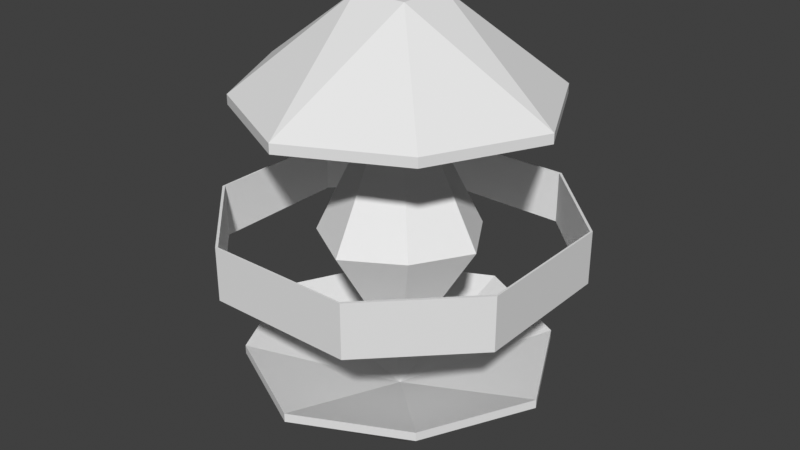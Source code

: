 # Source: heat_core.blend  (saved by Blender 3.0.42; exported with 4.5.12 LTS)
import bpy
from mathutils import Matrix  # noqa: F401  (used for matrix-valued properties, if any)

bpy.ops.wm.read_factory_settings(use_empty=True)
scene = bpy.context.scene
scene.name = 'Scene'

# ---- collections
col_collection = bpy.data.collections.new('Collection'); scene.collection.children.link(col_collection)

# ---- world
world_world = bpy.data.worlds.new('World'); scene.world = world_world
world_world.use_nodes = True; world_world.node_tree.nodes.clear()
_N = world_world.node_tree.nodes; _L = world_world.node_tree.links
n0 = _N.new('ShaderNodeOutputWorld'); n0.name = 'World Output'; n0.location = (300, 300)
n1 = _N.new('ShaderNodeBackground'); n1.name = 'Background'; n1.location = (10, 300)
n1.inputs[0].default_value = (0.05088, 0.05088, 0.05088, 1.0)
_L.new(n1.outputs[0], n0.inputs[0])
n0.is_active_output = True
world_world.color = (0.05088, 0.05088, 0.05088)
world_world.use_sun_shadow = False
world_world.sun_shadow_jitter_overblur = 0.0

# ---- meshes
me_plane_004 = bpy.data.meshes.new('Plane.004')
me_plane_004.from_pydata([(-0.5, -0.5, 0.0), (0.0, -0.8, 0.0), (0.0, 0.8, 0.0), (0.5, 0.5, 0.0), (-0.5, 0.5, 0.0), (-0.8, 0.0, 0.0), (0.5, -0.5, 0.0), (0.8, 0.0, 0.0), (0.0, 0.0, 1.452), (0.0, 0.0, -1.29), (-1.551e-07, -1.452, -1.213), (-0.9677, -0.9677, -1.213), (0.9677, -0.9677, -1.213), (0.9677, 0.9677, -1.213), (-1.551e-07, 1.452, -1.213), (-1.452, 0.0, -1.213), (0.2419, -0.2419, -2.019), (-0.2419, -0.2419, -2.019), (0.2419, 0.2419, -2.019), (-0.2419, 0.2419, -2.019), (-1.269e-07, -1.452, -1.132), (-0.9677, -0.9677, -1.132), (0.9677, -0.9677, -1.132), (0.9677, 0.9677, -1.132), (-1.269e-07, 1.452, -1.132), (-1.452, 0.0, -1.132), (-0.9677, 0.9677, -1.213), (1.452, 0.0, -1.213), (1.452, 0.0, -1.132), (-0.9677, 0.9677, -1.132), (-1.128e-07, 0.0, -1.61), (2.842e-14, -1.452, 1.218), (0.9677, -0.9677, 1.218), (-0.9677, -0.9677, 1.218), (-0.9677, 0.9677, 1.218), (2.842e-14, 1.452, 1.218), (1.452, 0.0, 1.218), (-0.2419, -0.2419, 2.016), (0.2419, -0.2419, 2.016), (-0.2419, 0.2419, 2.016), (0.2419, 0.2419, 2.016), (0.0, -1.452, 1.132), (0.9677, -0.9677, 1.132), (-0.9677, -0.9677, 1.132), (-0.9677, 0.9677, 1.132), (0.0, 1.452, 1.132), (1.452, 0.0, 1.132), (0.9677, 0.9677, 1.218), (-1.452, 0.0, 1.218), (-1.452, 0.0, 1.132), (0.9677, 0.9677, 1.132), (0.0, 0.0, 1.697), (0.6452, 1.452, -0.3226), (0.6452, 1.452, 0.1613), (-1.452, 0.6452, -0.3226), (-1.452, 0.6452, 0.1613), (-1.452, -0.6452, -0.3226), (-1.452, -0.6452, 0.1613), (-0.6452, -1.452, -0.3226), (-0.6452, -1.452, 0.1613), (0.6452, -1.452, -0.3226), (0.6452, -1.452, 0.1613), (1.452, -0.6452, -0.3226), (1.452, -0.6452, 0.1613), (1.452, 0.6452, -0.3226), (1.452, 0.6452, 0.1613), (-0.6452, 1.452, 0.1613), (-0.6452, 1.452, -0.3226), (-1.468, 0.6613, -0.3226), (-1.468, 0.6613, 0.1613), (-0.6613, 1.468, 0.1613), (-0.6613, 1.468, -0.3226), (-1.468, -0.6613, -0.3226), (-1.468, -0.6613, 0.1613), (-0.6613, -1.468, -0.3226), (-0.6613, -1.468, 0.1613), (0.6613, -1.468, -0.3226), (0.6613, -1.468, 0.1613), (1.468, -0.6613, -0.3226), (1.468, -0.6613, 0.1613), (0.6613, 1.468, 0.1613), (0.6613, 1.468, -0.3226), (1.468, 0.6613, -0.3226), (1.468, 0.6613, 0.1613)], [], [(2, 3, 8), (4, 2, 8), (5, 4, 8), (5, 8, 0), (1, 0, 8), (7, 6, 8), (6, 1, 8), (7, 8, 3), (9, 6, 7), (9, 1, 6), (3, 9, 7), (2, 9, 3), (9, 2, 4), (9, 4, 5), (0, 9, 5), (9, 0, 1), (16, 12, 27), (11, 21, 20), (18, 16, 27), (13, 23, 24), (12, 10, 20), (11, 15, 25), (17, 19, 18), (16, 10, 17), (18, 27, 13), (18, 19, 14), (15, 11, 17), (11, 10, 17), (10, 12, 16), (13, 14, 18), (19, 26, 14), (19, 15, 26), (19, 15, 17), (28, 27, 12), (25, 15, 26), (24, 29, 26), (28, 23, 13), (28, 30, 23), (28, 22, 30), (20, 30, 22), (21, 30, 20), (25, 30, 21), (29, 30, 25), (29, 24, 30), (23, 30, 24), (21, 11, 25), (29, 25, 26), (14, 24, 26), (14, 13, 24), (27, 28, 13), (22, 28, 12), (22, 12, 20), (10, 11, 20), (16, 17, 18), (37, 33, 48), (32, 42, 41), (39, 37, 48), (34, 44, 45), (33, 31, 41), (32, 36, 46), (40, 39, 37), (37, 31, 38), (39, 48, 34), (39, 40, 35), (36, 32, 38), (32, 31, 38), (31, 33, 37), (34, 35, 39), (40, 47, 35), (40, 36, 47), (40, 36, 38), (49, 48, 33), (46, 36, 47), (45, 50, 47), (49, 44, 34), (49, 51, 44), (49, 43, 51), (41, 51, 43), (42, 51, 41), (46, 51, 42), (50, 51, 46), (50, 45, 51), (44, 51, 45), (43, 49, 33), (48, 49, 34), (35, 34, 45), (35, 45, 47), (50, 46, 47), (42, 32, 46), (31, 32, 41), (43, 33, 41), (38, 40, 37), (71, 68, 70), (57, 73, 75), (82, 78, 64), (68, 69, 70), (55, 66, 70), (67, 54, 68), (53, 66, 67), (73, 57, 69), (73, 72, 74), (56, 58, 74), (81, 71, 80), (59, 75, 77), (59, 57, 75), (77, 76, 78), (60, 62, 78), (63, 61, 77), (83, 82, 81), (53, 65, 83), (64, 52, 81), (59, 61, 60), (72, 69, 68), (82, 83, 79), (80, 83, 81), (62, 63, 64), (65, 53, 52), (75, 73, 74), (67, 71, 52), (75, 74, 76), (61, 59, 77), (79, 63, 77), (77, 75, 76), (70, 80, 71), (79, 77, 78), (78, 82, 79), (64, 78, 62), (59, 60, 58), (60, 61, 62), (65, 79, 83), (63, 79, 65), (52, 53, 67), (64, 65, 52), (61, 63, 62), (63, 65, 64), (66, 53, 70), (80, 70, 53), (55, 69, 57), (72, 73, 69), (52, 71, 81), (80, 53, 83), (69, 55, 70), (60, 74, 58), (74, 60, 76), (76, 60, 78), (82, 64, 81), (71, 67, 68), (68, 56, 72), (54, 56, 68), (72, 56, 74), (56, 55, 57), (56, 54, 55), (59, 58, 57), (56, 57, 58), (55, 54, 66), (54, 67, 66)])
_uv = me_plane_004.uv_layers.new(name='UVMap')
_uv.uv.foreach_set('vector', [0.0, 1.0, 1.0, 1.0, 0.0, 0.0, 0.0, 0.0, 0.0, 1.0, 0.0, 0.0, 0.0, 0.0, 0.0, 0.0, 0.0, 0.0, 0.0, 0.0, 0.0, 0.0, 0.0, 0.0, 1.0, 0.0, 0.0, 0.0, 0.0, 0.0, 0.0, 0.0, 0.0, 0.0, 0.0, 0.0, 0.0, 0.0, 1.0, 0.0, 0.0, 0.0, 0.0, 0.0, 0.0, 0.0, 1.0, 1.0, 0.0, 0.0, 0.0, 0.0, 0.0, 0.0, 0.0, 0.0, 0.0, 0.0, 0.0, 0.0, 1.0, 1.0, 0.0, 0.0, 0.0, 0.0, 0.0, 1.0, 0.0, 0.0, 1.0, 1.0, 0.0, 0.0, 0.0, 1.0, 0.0, 0.0, 0.0, 0.0, 0.0, 0.0, 0.0, 0.0, 0.0, 0.0, 0.0, 0.0, 0.0, 0.0, 0.0, 0.0, 0.0, 0.0, 0.0, 0.0, 0.0, 0.0, 0.0, 0.0, 0.0, 0.0, 0.0, 0.0, 0.0, 0.0, 0.0, 0.0, 0.0, 0.0, 0.0, 0.0, 0.0, 0.0, 0.0, 0.0, 0.0, 0.0, 0.0, 0.0, 0.0, 0.0, 0.0, 0.0, 0.0, 0.0, 0.0, 0.0, 0.0, 0.0, 0.0, 0.0, 0.0, 0.0, 0.0, 0.0, 0.0, 0.0, 0.0, 0.0, 0.0, 0.0, 0.0, 0.0, 0.0, 0.0, 0.0, 0.0, 0.0, 0.0, 0.0, 0.0, 0.0, 0.0, 0.0, 0.0, 0.0, 0.0, 0.0, 0.0, 0.0, 0.0, 0.0, 0.0, 0.0, 0.0, 0.0, 0.0, 0.0, 0.0, 0.0, 0.0, 0.0, 0.0, 0.0, 0.0, 0.0, 0.0, 0.0, 0.0, 0.0, 0.0, 0.0, 0.0, 0.0, 0.0, 0.0, 0.0, 0.0, 0.0, 0.0, 0.0, 0.0, 0.0, 0.0, 0.0, 0.0, 0.0, 0.0, 0.0, 0.0, 0.0, 0.0, 0.0, 0.0, 0.0, 0.0, 0.0, 0.0, 0.0, 0.0, 0.0, 0.0, 0.0, 0.0, 0.0, 0.0, 0.0, 0.0, 0.0, 0.0, 0.0, 0.0, 0.0, 0.0, 0.0, 0.0, 0.0, 0.0, 0.0, 0.0, 0.0, 0.0, 0.0, 0.0, 0.0, 0.0, 0.0, 0.0, 0.0, 0.0, 0.0, 0.0, 0.0, 0.0, 0.0, 0.0, 0.0, 0.0, 0.0, 0.0, 0.0, 0.0, 0.0, 0.0, 0.0, 0.0, 0.0, 0.0, 0.0, 0.0, 0.0, 0.0, 0.0, 0.0, 0.0, 0.0, 0.0, 0.0, 0.0, 0.0, 0.0, 0.0, 0.0, 0.0, 0.0, 0.0, 0.0, 0.0, 0.0, 0.0, 0.0, 0.0, 0.0, 0.0, 0.0, 0.0, 0.0, 0.0, 0.0, 0.0, 0.0, 0.0, 0.0, 0.0, 0.0, 0.0, 0.0, 0.0, 0.0, 0.0, 0.0, 0.0, 0.0, 0.0, 0.0, 0.0, 0.0, 0.0, 0.0, 0.0, 0.0, 0.0, 0.0, 0.0, 0.0, 0.0, 0.0, 0.0, 0.0, 0.0, 0.0, 0.0, 0.0, 0.0, 0.0, 0.0, 0.0, 0.0, 0.0, 0.0, 0.0, 0.0, 0.0, 0.0, 0.0, 0.0, 0.0, 0.0, 0.0, 0.0, 0.0, 0.0, 0.0, 0.0, 0.0, 0.0, 0.0, 0.0, 0.0, 0.0, 0.0, 0.0, 0.0, 0.0, 0.0, 0.0, 0.0, 0.0, 0.0, 0.0, 0.0, 0.0, 0.0, 0.0, 0.0, 0.0, 0.0, 0.0, 0.0, 0.0, 0.0, 0.0, 0.0, 0.0, 0.0, 0.0, 0.0, 0.0, 0.0, 0.0, 0.0, 0.0, 0.0, 0.0, 0.0, 0.0, 0.0, 0.0, 0.0, 0.0, 0.0, 0.0, 0.0, 0.0, 0.0, 0.0, 0.0, 0.0, 0.0, 0.0, 0.0, 0.0, 0.0, 0.0, 0.0, 0.0, 0.0, 0.0, 0.0, 0.0, 0.0, 0.0, 0.0, 0.0, 0.0, 0.0, 0.0, 0.0, 0.0, 0.0, 0.0, 0.0, 0.0, 0.0, 0.0, 0.0, 0.0, 0.0, 0.0, 0.0, 0.0, 0.0, 0.0, 0.0, 0.0, 0.0, 0.0, 0.0, 0.0, 0.0, 0.0, 0.0, 0.0, 0.0, 0.0, 0.0, 0.0, 0.0, 0.0, 0.0, 0.0, 0.0, 0.0, 0.0, 0.0, 0.0, 0.0, 0.0, 0.0, 0.0, 0.0, 0.0, 0.0, 0.0, 0.0, 0.0, 0.0, 0.0, 0.0, 0.0, 0.0, 0.0, 0.0, 0.0, 0.0, 0.0, 0.0, 0.0, 0.0, 0.0, 0.0, 0.0, 0.0, 0.0, 0.0, 0.0, 0.0, 0.0, 0.0, 0.0, 0.0, 0.0, 0.0, 0.0, 0.0, 0.0, 0.0, 0.0, 0.0, 0.0, 0.0, 0.0, 0.0, 0.0, 0.0, 0.0, 0.0, 0.0, 0.0, 0.0, 0.0, 0.0, 0.0, 0.0, 0.0, 0.0, 0.0, 0.0, 0.0, 0.0, 0.0, 0.0, 0.0, 0.0, 0.0, 0.0, 0.0, 0.0, 0.0, 0.0, 0.0, 0.0, 0.0, 0.0, 0.0, 0.0, 0.0, 0.0, 0.0, 0.0, 0.0, 0.0, 0.0, 0.0, 0.0, 0.0, 0.0, 0.0, 0.0, 0.0, 0.0, 0.0, 0.0, 0.0, 0.0, 0.0, 0.0, 0.0, 0.0, 0.0, 0.0, 0.0, 0.0, 0.0, 0.0, 0.0, 0.0, 0.0, 0.0, 0.0, 0.0, 0.0, 0.0, 0.0, 0.0, 0.0, 0.0, 0.0, 0.0, 0.0, 0.0, 0.0, 0.0, 0.0, 0.0, 0.0, 0.0, 0.0, 0.0, 0.0, 0.0, 0.0, 0.0, 0.0, 0.0, 0.0, 0.0, 0.0, 0.0, 0.0, 0.0, 0.0, 0.0, 0.0, 0.0, 0.0, 0.0, 0.0, 0.0, 0.0, 0.0, 0.0, 0.0, 0.0, 0.0, 0.0, 0.0, 0.0, 0.0, 0.0, 0.0, 0.0, 0.0, 0.0, 0.0, 0.0, 0.0, 0.0, 0.0, 0.0, 0.0, 0.0, 0.0, 0.0, 0.0, 0.0, 0.0, 0.0, 0.0, 0.0, 0.0, 0.0, 0.0, 0.0, 0.0, 0.0, 0.0, 0.0, 0.0, 0.0, 0.0, 0.0, 0.0, 0.0, 0.0, 0.0, 0.0, 0.0, 0.0, 0.0, 0.0, 0.0, 0.0, 0.0, 0.0, 0.0, 0.0, 0.0, 0.0, 0.0, 0.0, 0.0, 0.0, 0.0, 0.0, 0.0, 0.0, 0.0, 0.0, 0.0, 0.0, 0.0, 0.0, 0.0, 0.0, 0.0, 0.0, 0.0, 0.0, 0.0, 0.0, 0.0, 0.0, 0.0, 0.0, 0.0, 0.0, 0.0, 0.0, 0.0, 0.0, 0.0, 0.0, 0.0, 0.0, 0.0, 0.0, 0.0, 0.0, 0.0, 0.0, 0.0, 0.0, 0.0, 0.0, 0.0, 0.0, 0.0, 0.0, 0.0, 0.0, 0.0, 0.0, 0.0, 0.0, 0.0, 0.0, 0.0, 0.0, 0.0, 0.0, 0.0, 0.0, 0.0, 0.0, 0.0, 0.0, 0.0, 0.0, 0.0, 0.0, 0.0, 0.0, 0.0, 0.0, 0.0, 0.0, 0.0, 0.0, 0.0, 0.0, 0.0, 0.0, 0.0, 0.0, 0.0, 0.0, 0.0, 0.0, 0.0, 0.0, 0.0, 0.0, 0.0, 0.0, 0.0, 0.0, 0.0, 0.0, 0.0, 0.0, 0.0, 0.0, 0.0, 0.0, 0.0, 0.0, 0.0, 0.0, 0.0, 0.0, 0.0, 0.0, 0.0, 0.0, 0.0, 0.0, 0.0, 0.0, 0.0, 0.0, 0.0, 0.0, 0.0, 0.0, 0.0, 0.0, 0.0, 0.0, 0.0, 0.0, 0.0, 0.0, 0.0, 0.0, 0.0, 0.0, 0.0, 0.0, 0.0, 0.0, 0.0, 0.0, 0.0, 0.0, 0.0, 0.0, 0.0, 0.0, 0.0, 0.0, 0.0, 0.0, 0.0, 0.0, 0.0, 0.0, 0.0, 0.0, 0.0, 0.0, 0.0, 0.0, 0.0, 0.0, 0.0, 0.0, 0.0, 0.0, 0.0, 0.0, 0.0, 0.0, 0.0, 0.0, 0.0, 0.0, 0.0, 0.0, 0.0, 0.0, 0.0, 0.0, 0.0, 0.0, 0.0, 0.0, 0.0, 0.0, 0.0, 0.0, 0.0, 0.0, 0.0, 0.0, 0.0, 0.0, 0.0, 0.0, 0.0, 0.0, 0.0, 0.0, 0.0, 0.0, 0.0, 0.0, 0.0, 0.0, 0.0, 0.0, 0.0, 0.0, 0.0, 0.0, 0.0, 0.0, 0.0, 0.0, 0.0, 0.0, 0.0, 0.0, 0.0, 0.0, 0.0, 0.0, 0.0, 0.0, 0.0, 0.0, 0.0, 0.0, 0.0, 0.0, 0.0, 0.0, 0.0, 0.0, 0.0, 0.0, 0.0, 0.0, 0.0, 0.0, 0.0, 0.0, 0.0, 0.0, 0.0, 0.0, 0.0, 0.0, 0.0, 0.0, 0.0, 0.0, 0.0, 0.0, 0.0, 0.0, 0.0, 0.0, 0.0, 0.0])
me_plane_004.use_remesh_fix_poles = True
me_plane_004.use_remesh_preserve_attributes = False
me_plane_004.update()

# ---- objects
ob_crystal = bpy.data.objects.new('crystal', me_plane_004)

# ---- transforms, parenting, visibility, modifiers, constraints
ob_crystal.location = (0.0, 0.0, 0.0)
ob_crystal.scale = (0.62, 0.62, 0.62)

# ---- collection membership
col_collection.objects.link(ob_crystal)

# ---- scene / render settings (as saved in the file)
scene.frame_start = 1; scene.frame_end = 250; scene.frame_set(0)
scene.render.engine = 'BLENDER_EEVEE_NEXT'
scene.cycles.sampling_pattern = 'TABULATED_SOBOL'
scene.cycles.use_light_tree = False
scene.view_settings.view_transform = 'Standard'
bpy.context.view_layer.update()

# ---- added for rendering (the .blend has no active camera and no usable light): camera, sun
cam_auto = bpy.data.cameras.new('AutoCamera')
cam_auto.lens = 50.0
cam_auto.sensor_width = 36.0
cam_auto.clip_end = 1000.0
ob_auto_camera = bpy.data.objects.new('AutoCamera', cam_auto)
scene.collection.objects.link(ob_auto_camera)
ob_auto_camera.location = (3.32119, -3.98542, 2.65591)
ob_auto_camera.rotation_euler = (1.09748, -7.21219e-08, 0.694738)
scene.camera = ob_auto_camera
light_auto_sun = bpy.data.lights.new('AutoSun', 'SUN')
light_auto_sun.energy = 3.0
light_auto_sun.angle = 0.0523599
ob_auto_sun = bpy.data.objects.new('AutoSun', light_auto_sun)
scene.collection.objects.link(ob_auto_sun)
ob_auto_sun.rotation_euler = (0.872665, 0.174533, 0.523599)
bpy.context.view_layer.update()
